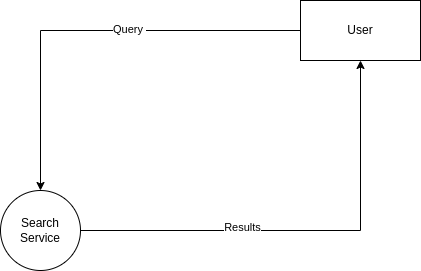

The diagram above was exported from draw.io. Its source (the exported page's mxGraphModel, read from the mxfile embedded in the PNG):
<mxGraphModel dx="1434" dy="835" grid="1" gridSize="10" guides="1" tooltips="1" connect="1" arrows="1" fold="1" page="1" pageScale="1" pageWidth="827" pageHeight="1169" math="0" shadow="0">
  <root>
    <mxCell id="0" />
    <mxCell id="1" parent="0" />
    <mxCell id="VnHZ7a9inWrmDPMVAdLS-5" style="edgeStyle=orthogonalEdgeStyle;rounded=0;orthogonalLoop=1;jettySize=auto;html=1;" parent="1" source="VnHZ7a9inWrmDPMVAdLS-1" target="VnHZ7a9inWrmDPMVAdLS-2" edge="1">
      <mxGeometry relative="1" as="geometry" />
    </mxCell>
    <mxCell id="VnHZ7a9inWrmDPMVAdLS-6" value="Results" style="edgeLabel;html=1;align=center;verticalAlign=middle;resizable=0;points=[];" parent="VnHZ7a9inWrmDPMVAdLS-5" vertex="1" connectable="0">
      <mxGeometry x="-0.2844" y="4" relative="1" as="geometry">
        <mxPoint as="offset" />
      </mxGeometry>
    </mxCell>
    <mxCell id="VnHZ7a9inWrmDPMVAdLS-1" value="Search Service" style="ellipse;whiteSpace=wrap;html=1;aspect=fixed;" parent="1" vertex="1">
      <mxGeometry x="204" y="470" width="80" height="80" as="geometry" />
    </mxCell>
    <mxCell id="VnHZ7a9inWrmDPMVAdLS-3" style="edgeStyle=orthogonalEdgeStyle;rounded=0;orthogonalLoop=1;jettySize=auto;html=1;entryX=0.5;entryY=0;entryDx=0;entryDy=0;" parent="1" source="VnHZ7a9inWrmDPMVAdLS-2" target="VnHZ7a9inWrmDPMVAdLS-1" edge="1">
      <mxGeometry relative="1" as="geometry" />
    </mxCell>
    <mxCell id="VnHZ7a9inWrmDPMVAdLS-4" value="Query&amp;nbsp;" style="edgeLabel;html=1;align=center;verticalAlign=middle;resizable=0;points=[];" parent="VnHZ7a9inWrmDPMVAdLS-3" vertex="1" connectable="0">
      <mxGeometry x="-0.181" y="-2" relative="1" as="geometry">
        <mxPoint as="offset" />
      </mxGeometry>
    </mxCell>
    <mxCell id="VnHZ7a9inWrmDPMVAdLS-2" value="User" style="rounded=0;whiteSpace=wrap;html=1;" parent="1" vertex="1">
      <mxGeometry x="504" y="280" width="120" height="60" as="geometry" />
    </mxCell>
  </root>
</mxGraphModel>